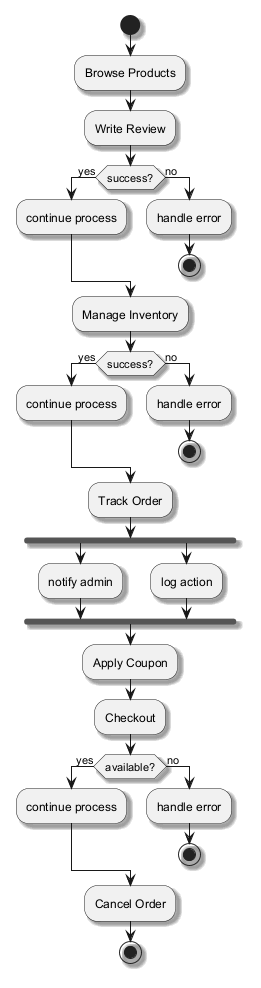

The diagram above was rendered by PlantUML. Its source (embedded in the PNG):
@startuml
skinparam monochrome true
skinparam shadowing true
start
:Browse Products;
:Write Review;
if (success?) then (yes)
:continue process;
else (no)
:handle error;
stop
endif
:Manage Inventory;
if (success?) then (yes)
:continue process;
else (no)
:handle error;
stop
endif
:Track Order;
fork
:notify admin;
fork again
:log action;
end fork
:Apply Coupon;
:Checkout;
if (available?) then (yes)
:continue process;
else (no)
:handle error;
stop
endif
:Cancel Order;
stop
@enduml